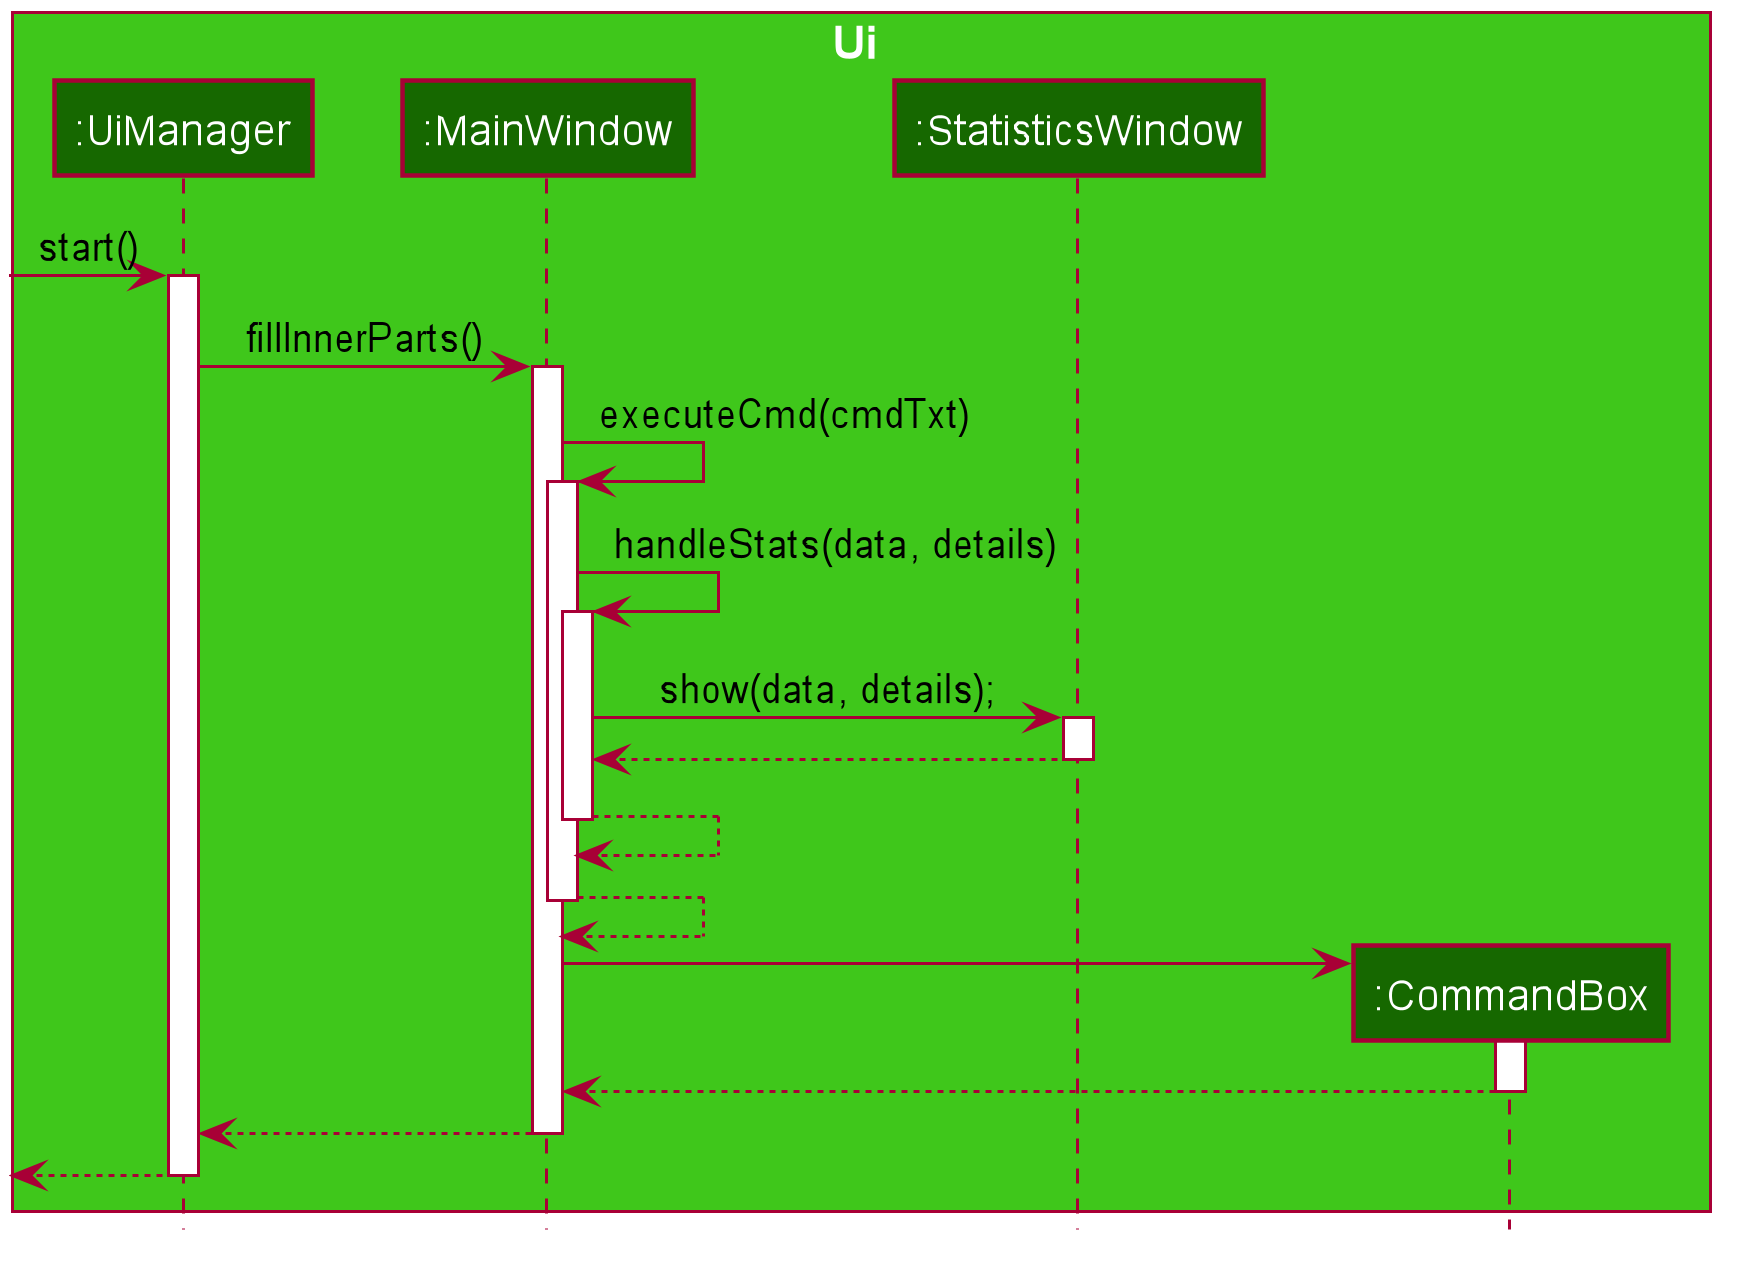

The diagram above was rendered by PlantUML. Its source (embedded in the PNG):
@startuml








skinparam BackgroundColor #FFFFFFF

skinparam Shadowing false

skinparam Class {
    FontColor #FFFFFF
    BorderThickness 1
    BorderColor #FFFFFF
    StereotypeFontColor #FFFFFF
    FontName Arial
}

skinparam Actor {
    BorderColor #000000
    Color #000000
    FontName Arial
}

skinparam Sequence {
    MessageAlign center
    BoxFontSize 15
    BoxPadding 0
    BoxFontColor #FFFFFF
    FontName Arial
}

skinparam Participant {
    FontColor #FFFFFFF
    Padding 20
}

skinparam MinClassWidth 50
skinparam ParticipantPadding 10
skinparam Shadowing false
skinparam DefaultTextAlignment center
skinparam packageStyle Rectangle

hide footbox
hide members
hide circle

box Ui #3FC71B
participant ":UiManager" as UiManager #166800
participant ":MainWindow" as MainWindow #166800
participant ":StatisticsWindow" as StatisticsWindow #166800
participant ":CommandBox" as CommandBox #166800
end box


[-> UiManager : start()
activate UiManager

UiManager -> MainWindow : fillInnerParts()
activate MainWindow

MainWindow -> MainWindow : executeCmd(cmdTxt)
activate MainWindow

MainWindow -> MainWindow : handleStats(data, details)
activate MainWindow

MainWindow -> StatisticsWindow : show(data, details);
activate StatisticsWindow

StatisticsWindow --> MainWindow
deactivate StatisticsWindow

MainWindow --> MainWindow
deactivate MainWindow

MainWindow --> MainWindow
deactivate MainWindow

create CommandBox
MainWindow -> CommandBox
activate CommandBox

CommandBox --> MainWindow
deactivate CommandBox

MainWindow --> UiManager
deactivate MainWindow

[<--UiManager
deactivate UiManager

@enduml